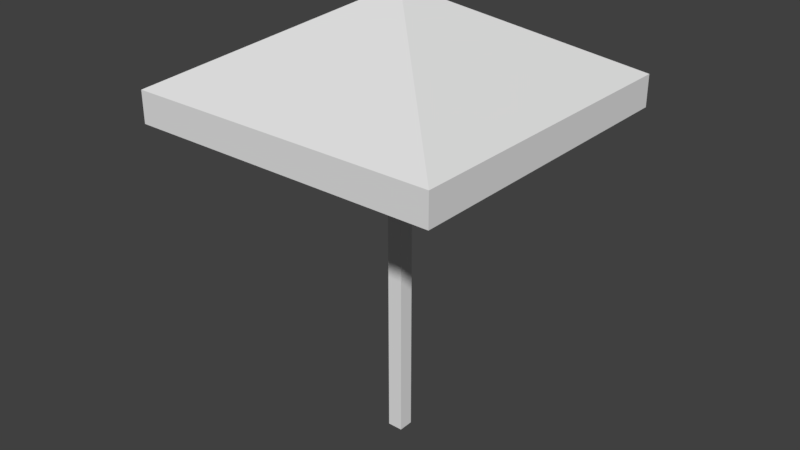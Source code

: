 # Source: DinnerToldo.blend  (saved by Blender 2.79.0; exported with 4.5.12 LTS)
import bpy
from mathutils import Matrix  # noqa: F401  (used for matrix-valued properties, if any)

bpy.ops.wm.read_factory_settings(use_empty=True)
scene = bpy.context.scene
scene.name = 'Scene'

# ---- collections
col_collection_1 = bpy.data.collections.new('Collection 1'); scene.collection.children.link(col_collection_1)

# ---- world
world_world = bpy.data.worlds.new('World'); scene.world = world_world
world_world.color = (0.05088, 0.05088, 0.05088)
world_world.use_sun_shadow = False
world_world.sun_shadow_jitter_overblur = 0.0
world_world.cycles.sampling_method = 'MANUAL'

# ---- meshes
me_cube_003 = bpy.data.meshes.new('Cube.003')
me_cube_003.from_pydata([(-1.0, -1.0, 2.139), (-1.0, -1.0, 2.339), (-1.0, 1.0, 2.139), (-1.0, 1.0, 2.339), (1.0, -1.0, 2.139), (1.0, -1.0, 2.339), (1.0, 1.0, 2.139), (1.0, 1.0, 2.339), (-1.0, 0.0, 2.139), (-1.0, 0.0, 2.339), (1.0, 0.0, 2.139), (1.0, 0.0, 2.339), (0.0, 1.0, 2.139), (0.0, 1.0, 2.339), (0.0, -1.0, 2.139), (0.0, -1.0, 2.339), (0.0, 0.0, 2.892), (0.0, 0.0, 2.692)], [], [(14, 17, 4), (15, 16, 1), (9, 16, 3), (10, 17, 6), (8, 2, 17), (11, 7, 16), (15, 5, 16), (14, 0, 17), (14, 4, 5, 15, 1, 0), (8, 0, 1, 9, 3, 2), (12, 2, 3, 13, 7, 6), (10, 4, 17), (17, 12, 6), (16, 13, 3), (13, 16, 7), (12, 17, 2), (0, 8, 17), (5, 11, 16), (10, 6, 7, 11, 5, 4), (9, 1, 16)])
me_cube_003.use_remesh_preserve_volume = False
me_cube_003.use_remesh_preserve_attributes = False
me_cube_003.use_mirror_vertex_groups = False
me_cube_003.update()
me_cube_001 = bpy.data.meshes.new('Cube.001')
me_cube_001.from_pydata([(-0.05, -0.05, 0.0), (-0.05, -0.05, 2.7), (-0.05, 0.05, 0.0), (-0.05, 0.05, 2.7), (0.05, -0.05, 0.0), (0.05, -0.05, 2.7), (0.05, 0.05, 0.0), (0.05, 0.05, 2.7)], [], [(0, 1, 3, 2), (2, 3, 7, 6), (6, 7, 5, 4), (4, 5, 1, 0), (2, 6, 4, 0), (7, 3, 1, 5)])
me_cube_001.use_remesh_preserve_volume = False
me_cube_001.use_remesh_preserve_attributes = False
me_cube_001.use_mirror_vertex_groups = False
me_cube_001.update()

# ---- objects
ob_cube = bpy.data.objects.new('Cube', me_cube_003)
ob_cube_001 = bpy.data.objects.new('Cube.001', me_cube_001)

# ---- transforms, parenting, visibility, modifiers, constraints
ob_cube.location = (0.0, 0.0, 0.0)
ob_cube.lineart.crease_threshold = 0.0
ob_cube_001.location = (0.0, 0.0, 0.0)
ob_cube_001.lineart.crease_threshold = 0.0

# ---- collection membership
col_collection_1.objects.link(ob_cube)
col_collection_1.objects.link(ob_cube_001)

# ---- scene / render settings (as saved in the file)
scene.frame_start = 1; scene.frame_end = 250; scene.frame_set(1)
scene.render.engine = 'BLENDER_EEVEE_NEXT'
scene.render.resolution_percentage = 50
scene.render.dither_intensity = 0.0
scene.cycles.use_denoising = False
scene.cycles.samples = 128
scene.cycles.sampling_pattern = 'TABULATED_SOBOL'
scene.cycles.use_adaptive_sampling = False
scene.cycles.use_light_tree = False
scene.cycles.blur_glossy = 0.0
scene.cycles.sample_clamp_indirect = 0.0
scene.view_settings.view_transform = 'Standard'
bpy.context.view_layer.update()

# ---- added for rendering (the .blend has no active camera and no usable light): camera, sun
cam_auto = bpy.data.cameras.new('AutoCamera')
cam_auto.lens = 50.0
cam_auto.sensor_width = 36.0
cam_auto.clip_end = 1000.0
ob_auto_camera = bpy.data.objects.new('AutoCamera', cam_auto)
scene.collection.objects.link(ob_auto_camera)
ob_auto_camera.location = (3.74269, -4.49123, 4.44013)
ob_auto_camera.rotation_euler = (1.09748, -7.21219e-08, 0.694738)
scene.camera = ob_auto_camera
light_auto_sun = bpy.data.lights.new('AutoSun', 'SUN')
light_auto_sun.energy = 3.0
light_auto_sun.angle = 0.0523599
ob_auto_sun = bpy.data.objects.new('AutoSun', light_auto_sun)
scene.collection.objects.link(ob_auto_sun)
ob_auto_sun.rotation_euler = (0.872665, 0.174533, 0.523599)
bpy.context.view_layer.update()

